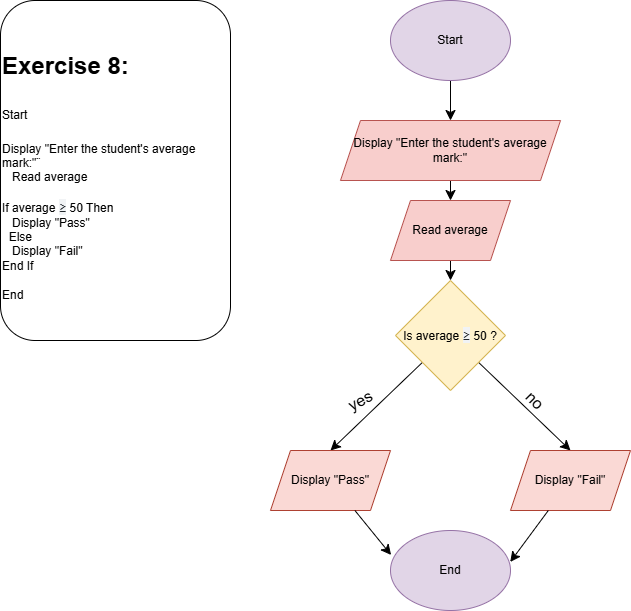

The diagram above was exported from draw.io. Its source (the exported page's mxGraphModel, read from the mxfile embedded in the PNG):
<mxGraphModel dx="398" dy="1831" grid="1" gridSize="10" guides="1" tooltips="1" connect="1" arrows="1" fold="1" page="1" pageScale="1" pageWidth="827" pageHeight="1169" math="0" shadow="0">
  <root>
    <mxCell id="0" />
    <mxCell id="1" parent="0" />
    <mxCell id="_5FCo5oMNwaZ4biQ-ph2-10" edge="1" parent="1" source="_5FCo5oMNwaZ4biQ-ph2-1" style="edgeStyle=none;curved=1;rounded=0;orthogonalLoop=1;jettySize=auto;html=1;entryX=0.5;entryY=0;entryDx=0;entryDy=0;fontSize=12;startSize=8;endSize=8;" target="_5FCo5oMNwaZ4biQ-ph2-3">
      <mxGeometry relative="1" as="geometry" />
    </mxCell>
    <mxCell id="_5FCo5oMNwaZ4biQ-ph2-1" parent="1" style="ellipse;whiteSpace=wrap;html=1;fillColor=#e1d5e7;strokeColor=#9673a6;" value="Start" vertex="1">
      <mxGeometry height="80" width="120" x="430" y="-1120" as="geometry" />
    </mxCell>
    <mxCell id="_5FCo5oMNwaZ4biQ-ph2-2" parent="1" style="text;html=1;whiteSpace=wrap;overflow=hidden;rounded=1;strokeColor=default;" value="&lt;h1 style=&quot;margin-top: 0px;&quot;&gt;&lt;span style=&quot;background-color: transparent; color: light-dark(rgb(0, 0, 0), rgb(255, 255, 255));&quot;&gt;&lt;br&gt;&lt;/span&gt;&lt;/h1&gt;&lt;h1 style=&quot;margin-top: 0px;&quot;&gt;&lt;span style=&quot;background-color: transparent; color: light-dark(rgb(0, 0, 0), rgb(255, 255, 255));&quot;&gt;Exercise 8:&lt;/span&gt;&lt;/h1&gt;&lt;h1 style=&quot;margin-top: 0px;&quot;&gt;&lt;span style=&quot;font-size: 12px; font-weight: 400;&quot;&gt;Start&lt;/span&gt;&lt;/h1&gt;&lt;div&gt;Display &quot;Enter the student's average mark:&quot;¨&lt;/div&gt;&lt;div&gt;&amp;nbsp; &amp;nbsp;Read average&lt;/div&gt;&lt;div&gt;&lt;br&gt;&lt;/div&gt;&lt;div&gt;If average&amp;nbsp;&lt;span style=&quot;background-color: rgb(241, 243, 245); color: rgb(36, 41, 46); font-family: &amp;quot;SF Mono&amp;quot;, Menlo, Monaco, Consolas, &amp;quot;Liberation Mono&amp;quot;, monospace; font-size: 13.72px; white-space-collapse: preserve;&quot;&gt;≥&lt;/span&gt;&lt;span style=&quot;background-color: transparent; color: light-dark(rgb(0, 0, 0), rgb(255, 255, 255));&quot;&gt;&amp;nbsp;50 Then&lt;/span&gt;&lt;/div&gt;&lt;div&gt;&amp;nbsp; &amp;nbsp;Display &quot;Pass&quot;&lt;/div&gt;&lt;div&gt;&amp;nbsp; Else&lt;/div&gt;&lt;div&gt;&amp;nbsp; &amp;nbsp;Display &quot;Fail&quot;&lt;/div&gt;&lt;div&gt;End If&lt;/div&gt;&lt;div&gt;&lt;br&gt;&lt;/div&gt;&lt;div&gt;End&lt;/div&gt;" vertex="1">
      <mxGeometry height="340" width="230" x="40" y="-1120" as="geometry" />
    </mxCell>
    <mxCell id="_5FCo5oMNwaZ4biQ-ph2-11" edge="1" parent="1" source="_5FCo5oMNwaZ4biQ-ph2-3" style="edgeStyle=none;curved=1;rounded=0;orthogonalLoop=1;jettySize=auto;html=1;fontSize=12;startSize=8;endSize=8;" target="_5FCo5oMNwaZ4biQ-ph2-4">
      <mxGeometry relative="1" as="geometry" />
    </mxCell>
    <mxCell id="_5FCo5oMNwaZ4biQ-ph2-3" parent="1" style="shape=parallelogram;perimeter=parallelogramPerimeter;whiteSpace=wrap;html=1;fixedSize=1;fillColor=#f8cecc;strokeColor=#b85450;" value="Display &quot;Enter the student's average mark:&quot;" vertex="1">
      <mxGeometry height="60" width="220" x="380" y="-1000" as="geometry" />
    </mxCell>
    <mxCell id="_5FCo5oMNwaZ4biQ-ph2-12" edge="1" parent="1" source="_5FCo5oMNwaZ4biQ-ph2-4" style="edgeStyle=none;curved=1;rounded=0;orthogonalLoop=1;jettySize=auto;html=1;fontSize=12;startSize=8;endSize=8;" target="_5FCo5oMNwaZ4biQ-ph2-5">
      <mxGeometry relative="1" as="geometry" />
    </mxCell>
    <mxCell id="_5FCo5oMNwaZ4biQ-ph2-4" parent="1" style="shape=parallelogram;perimeter=parallelogramPerimeter;whiteSpace=wrap;html=1;fixedSize=1;fillColor=#f8cecc;strokeColor=#b85450;" value="Read average" vertex="1">
      <mxGeometry height="60" width="120" x="430" y="-920" as="geometry" />
    </mxCell>
    <mxCell id="_5FCo5oMNwaZ4biQ-ph2-13" edge="1" parent="1" source="_5FCo5oMNwaZ4biQ-ph2-5" style="edgeStyle=none;curved=1;rounded=0;orthogonalLoop=1;jettySize=auto;html=1;entryX=0.5;entryY=0;entryDx=0;entryDy=0;fontSize=12;startSize=8;endSize=8;" target="_5FCo5oMNwaZ4biQ-ph2-6">
      <mxGeometry relative="1" as="geometry" />
    </mxCell>
    <mxCell id="_5FCo5oMNwaZ4biQ-ph2-14" edge="1" parent="1" source="_5FCo5oMNwaZ4biQ-ph2-5" style="edgeStyle=none;curved=1;rounded=0;orthogonalLoop=1;jettySize=auto;html=1;entryX=0.5;entryY=0;entryDx=0;entryDy=0;fontSize=12;startSize=8;endSize=8;" target="_5FCo5oMNwaZ4biQ-ph2-7">
      <mxGeometry relative="1" as="geometry" />
    </mxCell>
    <mxCell id="_5FCo5oMNwaZ4biQ-ph2-5" parent="1" style="rhombus;whiteSpace=wrap;html=1;fillColor=#fff2cc;strokeColor=#d6b656;" value="Is average&amp;nbsp;&lt;span style=&quot;color: rgb(36, 41, 46); font-family: &amp;quot;SF Mono&amp;quot;, Menlo, Monaco, Consolas, &amp;quot;Liberation Mono&amp;quot;, monospace; font-size: 13.72px; text-align: start; white-space-collapse: preserve; background-color: rgb(241, 243, 245);&quot;&gt;≥&lt;/span&gt;&amp;nbsp;50 ?" vertex="1">
      <mxGeometry height="110" width="110" x="435" y="-840" as="geometry" />
    </mxCell>
    <mxCell id="_5FCo5oMNwaZ4biQ-ph2-6" parent="1" style="shape=parallelogram;perimeter=parallelogramPerimeter;whiteSpace=wrap;html=1;fixedSize=1;fillColor=#fad9d5;strokeColor=#ae4132;" value="Display &quot;Pass&quot;" vertex="1">
      <mxGeometry height="60" width="120" x="310" y="-670" as="geometry" />
    </mxCell>
    <mxCell id="_5FCo5oMNwaZ4biQ-ph2-7" parent="1" style="shape=parallelogram;perimeter=parallelogramPerimeter;whiteSpace=wrap;html=1;fixedSize=1;fillColor=#fad9d5;strokeColor=#ae4132;" value="Display &quot;Fail&quot;" vertex="1">
      <mxGeometry height="60" width="120" x="550" y="-670" as="geometry" />
    </mxCell>
    <mxCell id="_5FCo5oMNwaZ4biQ-ph2-8" parent="1" style="ellipse;whiteSpace=wrap;html=1;fillColor=#e1d5e7;strokeColor=#9673a6;" value="End" vertex="1">
      <mxGeometry height="80" width="120" x="430" y="-590" as="geometry" />
    </mxCell>
    <mxCell id="_5FCo5oMNwaZ4biQ-ph2-15" edge="1" parent="1" source="_5FCo5oMNwaZ4biQ-ph2-6" style="edgeStyle=none;curved=1;rounded=0;orthogonalLoop=1;jettySize=auto;html=1;entryX=0.005;entryY=0.306;entryDx=0;entryDy=0;entryPerimeter=0;fontSize=12;startSize=8;endSize=8;" target="_5FCo5oMNwaZ4biQ-ph2-8">
      <mxGeometry relative="1" as="geometry" />
    </mxCell>
    <mxCell id="_5FCo5oMNwaZ4biQ-ph2-16" edge="1" parent="1" source="_5FCo5oMNwaZ4biQ-ph2-7" style="edgeStyle=none;curved=1;rounded=0;orthogonalLoop=1;jettySize=auto;html=1;entryX=0.998;entryY=0.393;entryDx=0;entryDy=0;entryPerimeter=0;fontSize=12;startSize=8;endSize=8;" target="_5FCo5oMNwaZ4biQ-ph2-8">
      <mxGeometry relative="1" as="geometry" />
    </mxCell>
    <mxCell id="_5FCo5oMNwaZ4biQ-ph2-17" parent="1" style="text;html=1;whiteSpace=wrap;strokeColor=none;fillColor=none;align=center;verticalAlign=middle;rounded=0;fontSize=16;rotation=-28;" value="yes" vertex="1">
      <mxGeometry height="20" width="40" x="380" y="-730" as="geometry" />
    </mxCell>
    <mxCell id="_5FCo5oMNwaZ4biQ-ph2-18" parent="1" style="text;html=1;whiteSpace=wrap;strokeColor=none;fillColor=none;align=center;verticalAlign=middle;rounded=0;fontSize=16;rotation=45;" value="no" vertex="1">
      <mxGeometry height="20" width="60" x="545" y="-730" as="geometry" />
    </mxCell>
  </root>
</mxGraphModel>